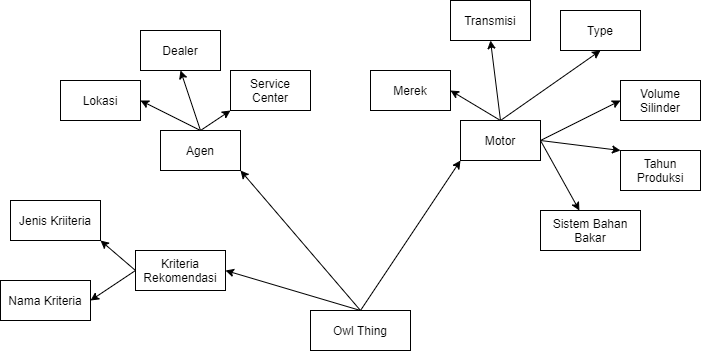

The diagram above was exported from draw.io. Its source (the exported page's mxGraphModel, read from the mxfile embedded in the PNG):
<mxGraphModel dx="1038" dy="580" grid="1" gridSize="10" guides="1" tooltips="1" connect="1" arrows="1" fold="1" page="1" pageScale="1" pageWidth="850" pageHeight="1100" math="0" shadow="0">
  <root>
    <mxCell id="0" />
    <mxCell id="1" parent="0" />
    <mxCell id="f9lVpyqvLmPy7-uw8OET-1" value="Owl Thing" style="rounded=0;whiteSpace=wrap;html=1;" vertex="1" parent="1">
      <mxGeometry x="350" y="390" width="100" height="40" as="geometry" />
    </mxCell>
    <mxCell id="f9lVpyqvLmPy7-uw8OET-2" value="Motor" style="rounded=0;whiteSpace=wrap;html=1;" vertex="1" parent="1">
      <mxGeometry x="500" y="200" width="80" height="40" as="geometry" />
    </mxCell>
    <mxCell id="f9lVpyqvLmPy7-uw8OET-3" value="Merek" style="rounded=0;whiteSpace=wrap;html=1;" vertex="1" parent="1">
      <mxGeometry x="410" y="150" width="80" height="40" as="geometry" />
    </mxCell>
    <mxCell id="f9lVpyqvLmPy7-uw8OET-4" value="Transmisi" style="rounded=0;whiteSpace=wrap;html=1;" vertex="1" parent="1">
      <mxGeometry x="490" y="80" width="80" height="40" as="geometry" />
    </mxCell>
    <mxCell id="f9lVpyqvLmPy7-uw8OET-5" value="Type" style="rounded=0;whiteSpace=wrap;html=1;" vertex="1" parent="1">
      <mxGeometry x="600" y="90" width="80" height="40" as="geometry" />
    </mxCell>
    <mxCell id="f9lVpyqvLmPy7-uw8OET-6" value="Volume Silinder" style="rounded=0;whiteSpace=wrap;html=1;" vertex="1" parent="1">
      <mxGeometry x="660" y="160" width="80" height="40" as="geometry" />
    </mxCell>
    <mxCell id="f9lVpyqvLmPy7-uw8OET-7" value="Tahun Produksi" style="rounded=0;whiteSpace=wrap;html=1;" vertex="1" parent="1">
      <mxGeometry x="660" y="230" width="80" height="40" as="geometry" />
    </mxCell>
    <mxCell id="f9lVpyqvLmPy7-uw8OET-8" value="Sistem Bahan Bakar" style="rounded=0;whiteSpace=wrap;html=1;" vertex="1" parent="1">
      <mxGeometry x="580" y="290" width="100" height="40" as="geometry" />
    </mxCell>
    <mxCell id="f9lVpyqvLmPy7-uw8OET-10" value="Agen" style="rounded=0;whiteSpace=wrap;html=1;" vertex="1" parent="1">
      <mxGeometry x="200" y="210" width="80" height="40" as="geometry" />
    </mxCell>
    <mxCell id="f9lVpyqvLmPy7-uw8OET-11" value="Lokasi" style="rounded=0;whiteSpace=wrap;html=1;" vertex="1" parent="1">
      <mxGeometry x="100" y="160" width="80" height="40" as="geometry" />
    </mxCell>
    <mxCell id="f9lVpyqvLmPy7-uw8OET-12" value="Dealer" style="rounded=0;whiteSpace=wrap;html=1;" vertex="1" parent="1">
      <mxGeometry x="180" y="110" width="80" height="40" as="geometry" />
    </mxCell>
    <mxCell id="f9lVpyqvLmPy7-uw8OET-13" value="Service Center" style="rounded=0;whiteSpace=wrap;html=1;" vertex="1" parent="1">
      <mxGeometry x="270" y="150" width="80" height="40" as="geometry" />
    </mxCell>
    <mxCell id="f9lVpyqvLmPy7-uw8OET-14" value="Kriteria Rekomendasi" style="rounded=0;whiteSpace=wrap;html=1;" vertex="1" parent="1">
      <mxGeometry x="175" y="330" width="90" height="40" as="geometry" />
    </mxCell>
    <mxCell id="f9lVpyqvLmPy7-uw8OET-15" value="Jenis Kriiteria" style="rounded=0;whiteSpace=wrap;html=1;" vertex="1" parent="1">
      <mxGeometry x="50" y="280" width="90" height="40" as="geometry" />
    </mxCell>
    <mxCell id="f9lVpyqvLmPy7-uw8OET-16" value="Nama Kriteria" style="rounded=0;whiteSpace=wrap;html=1;" vertex="1" parent="1">
      <mxGeometry x="40" y="360" width="90" height="40" as="geometry" />
    </mxCell>
    <mxCell id="f9lVpyqvLmPy7-uw8OET-17" value="" style="endArrow=classic;html=1;entryX=0;entryY=1;entryDx=0;entryDy=0;exitX=0.5;exitY=0;exitDx=0;exitDy=0;" edge="1" parent="1" source="f9lVpyqvLmPy7-uw8OET-1" target="f9lVpyqvLmPy7-uw8OET-2">
      <mxGeometry width="50" height="50" relative="1" as="geometry">
        <mxPoint x="400" y="370" as="sourcePoint" />
        <mxPoint x="450" y="260" as="targetPoint" />
      </mxGeometry>
    </mxCell>
    <mxCell id="f9lVpyqvLmPy7-uw8OET-19" value="" style="endArrow=classic;html=1;exitX=0.5;exitY=0;exitDx=0;exitDy=0;entryX=1;entryY=1;entryDx=0;entryDy=0;" edge="1" parent="1" source="f9lVpyqvLmPy7-uw8OET-1" target="f9lVpyqvLmPy7-uw8OET-10">
      <mxGeometry width="50" height="50" relative="1" as="geometry">
        <mxPoint x="400" y="310" as="sourcePoint" />
        <mxPoint x="450" y="260" as="targetPoint" />
      </mxGeometry>
    </mxCell>
    <mxCell id="f9lVpyqvLmPy7-uw8OET-20" value="" style="endArrow=classic;html=1;exitX=0.5;exitY=0;exitDx=0;exitDy=0;entryX=1;entryY=0.5;entryDx=0;entryDy=0;" edge="1" parent="1" source="f9lVpyqvLmPy7-uw8OET-1" target="f9lVpyqvLmPy7-uw8OET-14">
      <mxGeometry width="50" height="50" relative="1" as="geometry">
        <mxPoint x="400" y="310" as="sourcePoint" />
        <mxPoint x="450" y="260" as="targetPoint" />
      </mxGeometry>
    </mxCell>
    <mxCell id="f9lVpyqvLmPy7-uw8OET-21" value="" style="endArrow=classic;html=1;exitX=0.5;exitY=0;exitDx=0;exitDy=0;entryX=1;entryY=0.5;entryDx=0;entryDy=0;" edge="1" parent="1" source="f9lVpyqvLmPy7-uw8OET-2" target="f9lVpyqvLmPy7-uw8OET-3">
      <mxGeometry width="50" height="50" relative="1" as="geometry">
        <mxPoint x="400" y="310" as="sourcePoint" />
        <mxPoint x="450" y="260" as="targetPoint" />
      </mxGeometry>
    </mxCell>
    <mxCell id="f9lVpyqvLmPy7-uw8OET-22" value="" style="endArrow=classic;html=1;exitX=0.5;exitY=0;exitDx=0;exitDy=0;entryX=0.5;entryY=1;entryDx=0;entryDy=0;" edge="1" parent="1" source="f9lVpyqvLmPy7-uw8OET-2" target="f9lVpyqvLmPy7-uw8OET-4">
      <mxGeometry width="50" height="50" relative="1" as="geometry">
        <mxPoint x="400" y="310" as="sourcePoint" />
        <mxPoint x="450" y="260" as="targetPoint" />
      </mxGeometry>
    </mxCell>
    <mxCell id="f9lVpyqvLmPy7-uw8OET-23" value="" style="endArrow=classic;html=1;exitX=0.5;exitY=0;exitDx=0;exitDy=0;entryX=0.5;entryY=1;entryDx=0;entryDy=0;" edge="1" parent="1" source="f9lVpyqvLmPy7-uw8OET-2" target="f9lVpyqvLmPy7-uw8OET-5">
      <mxGeometry width="50" height="50" relative="1" as="geometry">
        <mxPoint x="400" y="310" as="sourcePoint" />
        <mxPoint x="450" y="260" as="targetPoint" />
      </mxGeometry>
    </mxCell>
    <mxCell id="f9lVpyqvLmPy7-uw8OET-24" value="" style="endArrow=classic;html=1;exitX=1;exitY=0.5;exitDx=0;exitDy=0;entryX=0;entryY=0.5;entryDx=0;entryDy=0;" edge="1" parent="1" source="f9lVpyqvLmPy7-uw8OET-2" target="f9lVpyqvLmPy7-uw8OET-6">
      <mxGeometry width="50" height="50" relative="1" as="geometry">
        <mxPoint x="400" y="310" as="sourcePoint" />
        <mxPoint x="450" y="260" as="targetPoint" />
      </mxGeometry>
    </mxCell>
    <mxCell id="f9lVpyqvLmPy7-uw8OET-25" value="" style="endArrow=classic;html=1;exitX=1;exitY=0.5;exitDx=0;exitDy=0;entryX=0;entryY=0;entryDx=0;entryDy=0;" edge="1" parent="1" source="f9lVpyqvLmPy7-uw8OET-2" target="f9lVpyqvLmPy7-uw8OET-7">
      <mxGeometry width="50" height="50" relative="1" as="geometry">
        <mxPoint x="400" y="310" as="sourcePoint" />
        <mxPoint x="450" y="260" as="targetPoint" />
      </mxGeometry>
    </mxCell>
    <mxCell id="f9lVpyqvLmPy7-uw8OET-26" value="" style="endArrow=classic;html=1;exitX=1;exitY=0.5;exitDx=0;exitDy=0;" edge="1" parent="1" source="f9lVpyqvLmPy7-uw8OET-2" target="f9lVpyqvLmPy7-uw8OET-8">
      <mxGeometry width="50" height="50" relative="1" as="geometry">
        <mxPoint x="400" y="310" as="sourcePoint" />
        <mxPoint x="450" y="260" as="targetPoint" />
      </mxGeometry>
    </mxCell>
    <mxCell id="f9lVpyqvLmPy7-uw8OET-27" value="" style="endArrow=classic;html=1;exitX=0.5;exitY=0;exitDx=0;exitDy=0;entryX=0;entryY=1;entryDx=0;entryDy=0;" edge="1" parent="1" source="f9lVpyqvLmPy7-uw8OET-10" target="f9lVpyqvLmPy7-uw8OET-13">
      <mxGeometry width="50" height="50" relative="1" as="geometry">
        <mxPoint x="400" y="310" as="sourcePoint" />
        <mxPoint x="450" y="260" as="targetPoint" />
      </mxGeometry>
    </mxCell>
    <mxCell id="f9lVpyqvLmPy7-uw8OET-28" value="" style="endArrow=classic;html=1;exitX=0.5;exitY=0;exitDx=0;exitDy=0;entryX=0.5;entryY=1;entryDx=0;entryDy=0;" edge="1" parent="1" source="f9lVpyqvLmPy7-uw8OET-10" target="f9lVpyqvLmPy7-uw8OET-12">
      <mxGeometry width="50" height="50" relative="1" as="geometry">
        <mxPoint x="400" y="310" as="sourcePoint" />
        <mxPoint x="450" y="260" as="targetPoint" />
      </mxGeometry>
    </mxCell>
    <mxCell id="f9lVpyqvLmPy7-uw8OET-29" value="" style="endArrow=classic;html=1;exitX=0.5;exitY=0;exitDx=0;exitDy=0;entryX=1;entryY=0.5;entryDx=0;entryDy=0;" edge="1" parent="1" source="f9lVpyqvLmPy7-uw8OET-10" target="f9lVpyqvLmPy7-uw8OET-11">
      <mxGeometry width="50" height="50" relative="1" as="geometry">
        <mxPoint x="400" y="310" as="sourcePoint" />
        <mxPoint x="450" y="260" as="targetPoint" />
      </mxGeometry>
    </mxCell>
    <mxCell id="f9lVpyqvLmPy7-uw8OET-30" value="" style="endArrow=classic;html=1;exitX=0;exitY=0.5;exitDx=0;exitDy=0;entryX=1;entryY=1;entryDx=0;entryDy=0;" edge="1" parent="1" source="f9lVpyqvLmPy7-uw8OET-14" target="f9lVpyqvLmPy7-uw8OET-15">
      <mxGeometry width="50" height="50" relative="1" as="geometry">
        <mxPoint x="400" y="310" as="sourcePoint" />
        <mxPoint x="450" y="260" as="targetPoint" />
      </mxGeometry>
    </mxCell>
    <mxCell id="f9lVpyqvLmPy7-uw8OET-31" value="" style="endArrow=classic;html=1;exitX=0;exitY=0.5;exitDx=0;exitDy=0;entryX=1;entryY=0.5;entryDx=0;entryDy=0;" edge="1" parent="1" source="f9lVpyqvLmPy7-uw8OET-14" target="f9lVpyqvLmPy7-uw8OET-16">
      <mxGeometry width="50" height="50" relative="1" as="geometry">
        <mxPoint x="400" y="310" as="sourcePoint" />
        <mxPoint x="450" y="260" as="targetPoint" />
      </mxGeometry>
    </mxCell>
  </root>
</mxGraphModel>